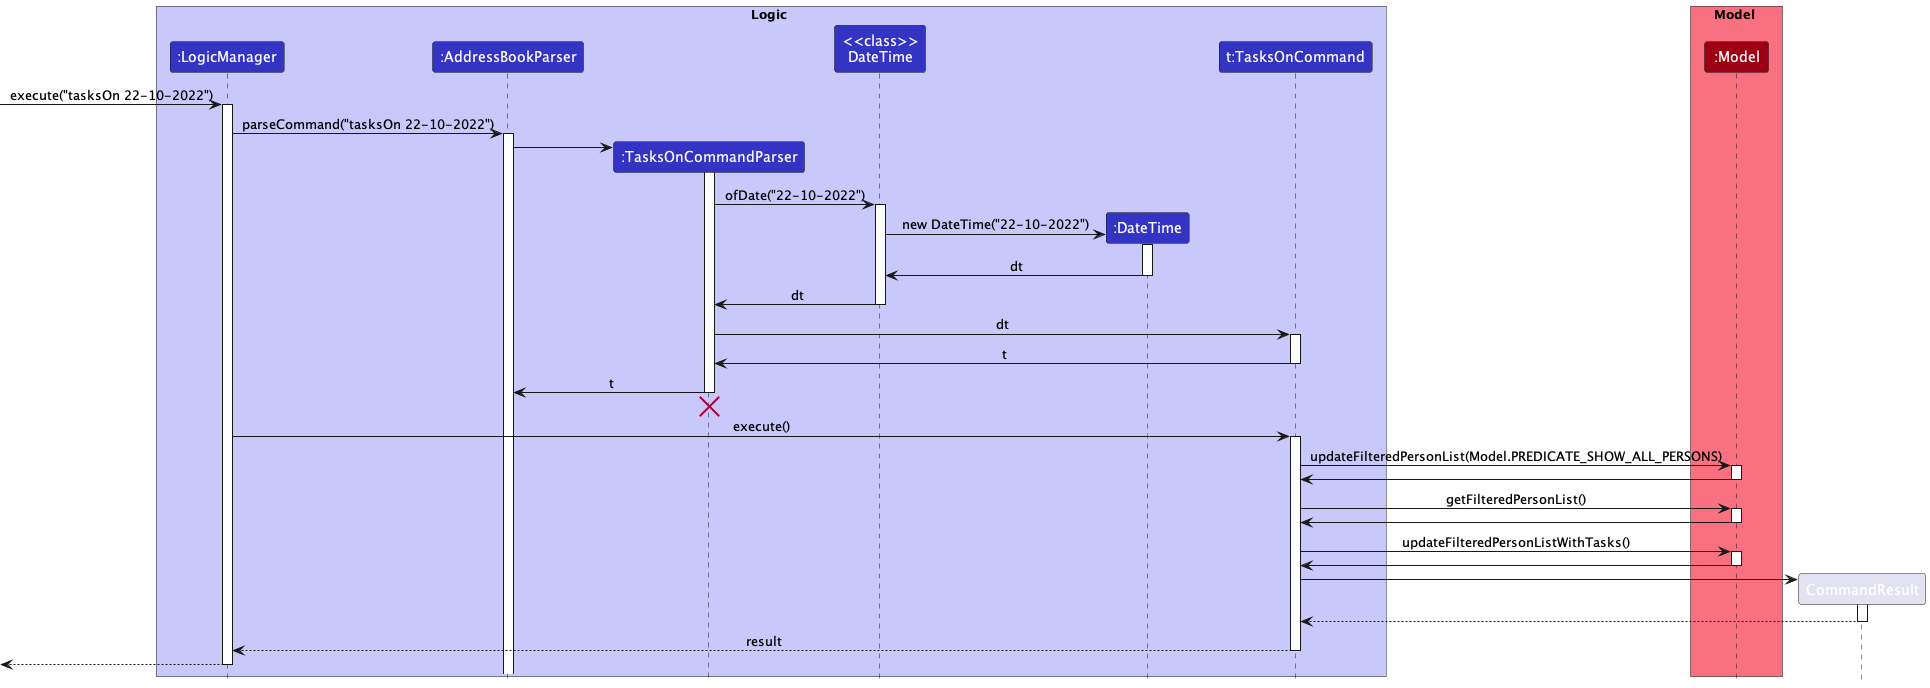

The diagram above was rendered by PlantUML. Its source (embedded in the PNG):
@startuml
!include style.puml

box Logic LOGIC_COLOR_T1
participant ":LogicManager" as LogicManager LOGIC_COLOR
participant ":AddressBookParser" as AddressBookParser LOGIC_COLOR
participant ":TasksOnCommandParser" as TasksOnCommandParser LOGIC_COLOR
participant "<<class>>\nDateTime" as DateTimeClass LOGIC_COLOR
participant ":DateTime" as DateTime LOGIC_COLOR
participant "t:TasksOnCommand" as TasksOnCommand LOGIC_COLOR
end box

box Model MODEL_COLOR_T1
participant ":Model" as Model MODEL_COLOR
end box

[-> LogicManager : execute("tasksOn 22-10-2022")
activate LogicManager

LogicManager -> AddressBookParser : parseCommand("tasksOn 22-10-2022")
activate AddressBookParser

create TasksOnCommandParser
AddressBookParser -> TasksOnCommandParser
activate TasksOnCommandParser

TasksOnCommandParser -> DateTimeClass : ofDate("22-10-2022")
activate DateTimeClass

create DateTime
DateTimeClass -> DateTime : new DateTime("22-10-2022")
activate DateTime

DateTime -> DateTimeClass : dt
deactivate DateTime

DateTimeClass -> TasksOnCommandParser : dt
deactivate DateTimeClass

TasksOnCommandParser -> TasksOnCommand : dt
activate TasksOnCommand

TasksOnCommand -> TasksOnCommandParser : t
deactivate TasksOnCommand

TasksOnCommandParser -> AddressBookParser : t
deactivate TasksOnCommandParser
TasksOnCommandParser -[hidden]-> AddressBookParser
destroy TasksOnCommandParser

LogicManager -> TasksOnCommand : execute()
activate TasksOnCommand

TasksOnCommand -> Model : updateFilteredPersonList(Model.PREDICATE_SHOW_ALL_PERSONS)
activate Model

Model -> TasksOnCommand
deactivate Model

TasksOnCommand -> Model : getFilteredPersonList()
activate Model

Model -> TasksOnCommand
deactivate Model

TasksOnCommand -> Model : updateFilteredPersonListWithTasks()
activate Model

Model -> TasksOnCommand
deactivate Model

create CommandResult
TasksOnCommand -> CommandResult
activate CommandResult

CommandResult --> TasksOnCommand
deactivate CommandResult

TasksOnCommand --> LogicManager : result
deactivate TasksOnCommand

[<--LogicManager
deactivate LogicManager
@enduml